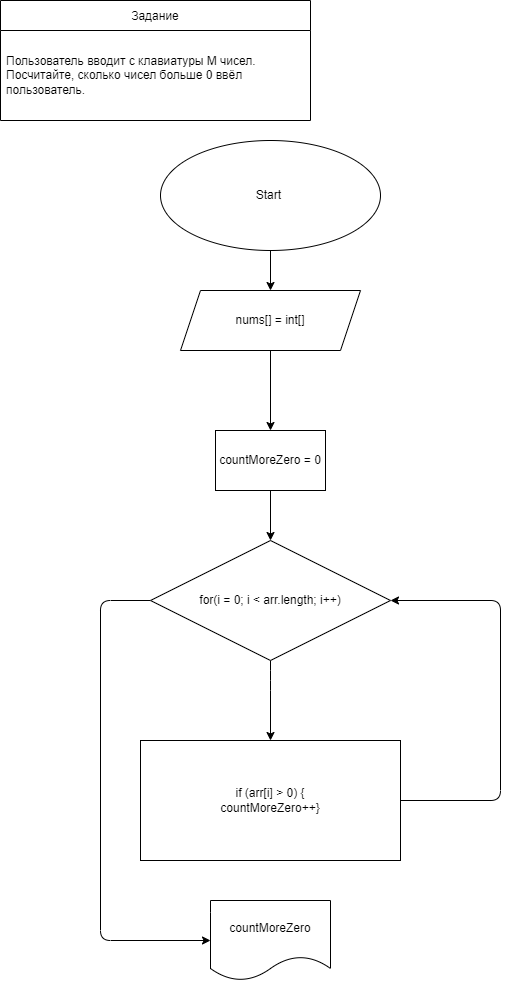

The diagram above was exported from draw.io. Its source (the exported page's mxGraphModel, read from the mxfile embedded in the PNG):
<mxGraphModel dx="1118" dy="529" grid="1" gridSize="10" guides="1" tooltips="1" connect="1" arrows="1" fold="1" page="1" pageScale="1" pageWidth="827" pageHeight="1169" math="0" shadow="0">
  <root>
    <mxCell id="0" />
    <mxCell id="1" parent="0" />
    <mxCell id="2" value="Задание" style="swimlane;fontStyle=0;childLayout=stackLayout;horizontal=1;startSize=30;horizontalStack=0;resizeParent=1;resizeParentMax=0;resizeLast=0;collapsible=1;marginBottom=0;" parent="1" vertex="1">
      <mxGeometry x="30" y="40" width="310" height="120" as="geometry" />
    </mxCell>
    <mxCell id="5" value="Пользователь вводит с клавиатуры M чисел. Посчитайте, сколько чисел больше 0 ввёл пользователь." style="text;strokeColor=none;fillColor=none;align=left;verticalAlign=middle;spacingLeft=4;spacingRight=4;overflow=hidden;points=[[0,0.5],[1,0.5]];portConstraint=eastwest;rotatable=0;whiteSpace=wrap;" parent="2" vertex="1">
      <mxGeometry y="30" width="310" height="90" as="geometry" />
    </mxCell>
    <mxCell id="19" value="" style="edgeStyle=none;html=1;" parent="1" source="20" target="22" edge="1">
      <mxGeometry relative="1" as="geometry" />
    </mxCell>
    <mxCell id="20" value="Start&amp;nbsp;&lt;br style=&quot;font-size: 14px&quot;&gt;" style="ellipse;whiteSpace=wrap;html=1;" parent="1" vertex="1">
      <mxGeometry x="190" y="180" width="220" height="110" as="geometry" />
    </mxCell>
    <mxCell id="21" value="" style="edgeStyle=none;html=1;" parent="1" source="22" edge="1">
      <mxGeometry relative="1" as="geometry">
        <mxPoint x="300" y="470" as="targetPoint" />
      </mxGeometry>
    </mxCell>
    <mxCell id="22" value="nums[] = int[]" style="shape=parallelogram;perimeter=parallelogramPerimeter;whiteSpace=wrap;html=1;fixedSize=1;" parent="1" vertex="1">
      <mxGeometry x="210" y="330" width="180" height="60" as="geometry" />
    </mxCell>
    <mxCell id="54" value="countMoreZero" style="shape=document;whiteSpace=wrap;html=1;boundedLbl=1;" parent="1" vertex="1">
      <mxGeometry x="240" y="940" width="120" height="80" as="geometry" />
    </mxCell>
    <mxCell id="62" style="edgeStyle=none;html=1;entryX=0.5;entryY=0;entryDx=0;entryDy=0;" parent="1" source="60" target="61" edge="1">
      <mxGeometry relative="1" as="geometry" />
    </mxCell>
    <mxCell id="60" value="countMoreZero = 0" style="whiteSpace=wrap;html=1;" parent="1" vertex="1">
      <mxGeometry x="245" y="470" width="110" height="60" as="geometry" />
    </mxCell>
    <mxCell id="63" style="edgeStyle=none;html=1;entryX=0;entryY=0.5;entryDx=0;entryDy=0;" parent="1" source="61" target="54" edge="1">
      <mxGeometry relative="1" as="geometry">
        <mxPoint x="200" y="990" as="targetPoint" />
        <Array as="points">
          <mxPoint x="130" y="640" />
          <mxPoint x="130" y="980" />
        </Array>
      </mxGeometry>
    </mxCell>
    <mxCell id="65" style="edgeStyle=none;html=1;entryX=0.5;entryY=0;entryDx=0;entryDy=0;" parent="1" source="61" target="64" edge="1">
      <mxGeometry relative="1" as="geometry">
        <Array as="points">
          <mxPoint x="300" y="720" />
        </Array>
      </mxGeometry>
    </mxCell>
    <mxCell id="61" value="for(i = 0; i &amp;lt; arr.length; i++)" style="rhombus;whiteSpace=wrap;html=1;" parent="1" vertex="1">
      <mxGeometry x="180" y="580" width="240" height="120" as="geometry" />
    </mxCell>
    <mxCell id="67" style="edgeStyle=none;html=1;entryX=1;entryY=0.5;entryDx=0;entryDy=0;" parent="1" source="64" target="61" edge="1">
      <mxGeometry relative="1" as="geometry">
        <mxPoint x="430" y="640" as="targetPoint" />
        <Array as="points">
          <mxPoint x="530" y="840" />
          <mxPoint x="530" y="640" />
        </Array>
      </mxGeometry>
    </mxCell>
    <mxCell id="64" value="if (arr[i] &amp;gt; 0) {&lt;br&gt;countMoreZero++}" style="whiteSpace=wrap;html=1;" parent="1" vertex="1">
      <mxGeometry x="170" y="780" width="260" height="120" as="geometry" />
    </mxCell>
  </root>
</mxGraphModel>